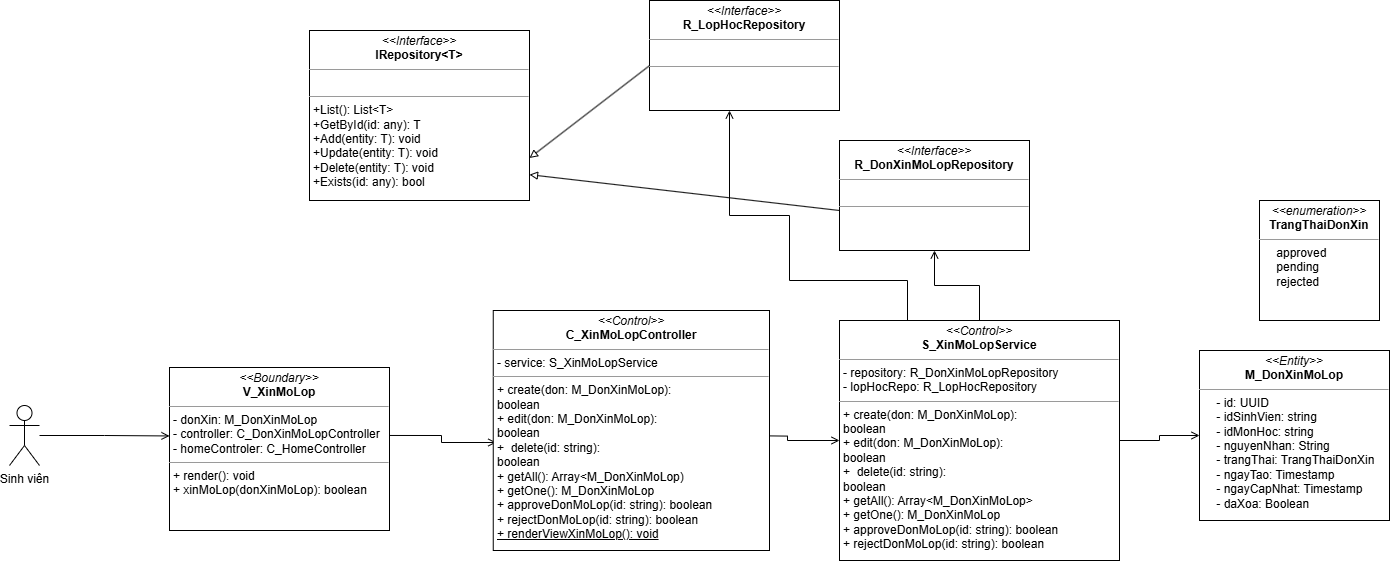

The diagram above was exported from draw.io. Its source (the exported page's mxGraphModel, read from the mxfile embedded in the PNG):
<mxGraphModel dx="1940" dy="992" grid="1" gridSize="10" guides="1" tooltips="1" connect="1" arrows="1" fold="1" page="1" pageScale="1" pageWidth="850" pageHeight="1100" background="none" math="0" shadow="0">
  <root>
    <mxCell id="0" />
    <mxCell id="1" parent="0" />
    <mxCell id="klWV4Ag5THEcsDGoQwFA-8" style="edgeStyle=orthogonalEdgeStyle;rounded=0;orthogonalLoop=1;jettySize=auto;html=1;entryX=0;entryY=0.42;entryDx=0;entryDy=0;endArrow=open;endFill=0;entryPerimeter=0;" parent="1" source="vxewiHkBcCFbYGl57C8Q-1" target="7_3QsWErxogTDBAHxEHH-1" edge="1">
      <mxGeometry relative="1" as="geometry">
        <mxPoint x="690" y="475" as="targetPoint" />
        <mxPoint x="540" y="475" as="sourcePoint" />
      </mxGeometry>
    </mxCell>
    <mxCell id="vxewiHkBcCFbYGl57C8Q-1" value="Sinh viên" style="shape=umlActor;verticalLabelPosition=bottom;verticalAlign=top;html=1;outlineConnect=0;" parent="1" vertex="1">
      <mxGeometry x="550" y="445" width="30" height="60" as="geometry" />
    </mxCell>
    <mxCell id="vxewiHkBcCFbYGl57C8Q-9" value="&lt;p style=&quot;margin:0px;margin-top:4px;text-align:center;&quot;&gt;&lt;i&gt;&amp;lt;&amp;lt;Interface&amp;gt;&amp;gt;&lt;/i&gt;&lt;br&gt;&lt;b&gt;IRepository&amp;lt;T&amp;gt;&lt;/b&gt;&lt;/p&gt;&lt;hr size=&quot;1&quot;&gt;&lt;p style=&quot;margin:0px;margin-left:4px;&quot;&gt;&lt;br&gt;&lt;/p&gt;&lt;hr size=&quot;1&quot;&gt;&lt;p style=&quot;margin: 0px 0px 0px 4px;&quot;&gt;+List(): List&amp;lt;T&amp;gt;&amp;nbsp; &amp;nbsp; &amp;nbsp; &amp;nbsp; &amp;nbsp; &amp;nbsp; &amp;nbsp; &amp;nbsp;&lt;/p&gt;&lt;p style=&quot;margin: 0px 0px 0px 4px;&quot;&gt;+GetById(id: any): T&amp;nbsp; &amp;nbsp; &amp;nbsp; &amp;nbsp; &amp;nbsp; &amp;nbsp;&lt;/p&gt;&lt;p style=&quot;margin: 0px 0px 0px 4px;&quot;&gt;+Add(entity: T): void&amp;nbsp; &amp;nbsp; &amp;nbsp; &amp;nbsp; &amp;nbsp;&amp;nbsp;&lt;/p&gt;&lt;p style=&quot;margin: 0px 0px 0px 4px;&quot;&gt;+Update(entity: T): void&amp;nbsp; &amp;nbsp; &amp;nbsp; &amp;nbsp;&lt;/p&gt;&lt;p style=&quot;margin: 0px 0px 0px 4px;&quot;&gt;+Delete(entity: T): void&amp;nbsp; &amp;nbsp; &amp;nbsp; &amp;nbsp;&lt;/p&gt;&lt;p style=&quot;margin: 0px 0px 0px 4px;&quot;&gt;+Exists(id: any): bool&amp;nbsp;&lt;/p&gt;" style="verticalAlign=top;align=left;overflow=fill;fontSize=12;fontFamily=Helvetica;html=1;rounded=0;shadow=0;comic=0;labelBackgroundColor=none;strokeWidth=1" parent="1" vertex="1">
      <mxGeometry x="850" y="70" width="220" height="170" as="geometry" />
    </mxCell>
    <mxCell id="vxewiHkBcCFbYGl57C8Q-16" value="" style="endArrow=block;html=1;rounded=0;exitX=0.001;exitY=0.591;exitDx=0;exitDy=0;entryX=1;entryY=0.75;entryDx=0;entryDy=0;endFill=0;exitPerimeter=0;" parent="1" source="7_3QsWErxogTDBAHxEHH-6" target="vxewiHkBcCFbYGl57C8Q-9" edge="1">
      <mxGeometry width="50" height="50" relative="1" as="geometry">
        <mxPoint x="1080" y="205" as="sourcePoint" />
        <mxPoint x="590" y="340" as="targetPoint" />
      </mxGeometry>
    </mxCell>
    <mxCell id="klWV4Ag5THEcsDGoQwFA-9" value="" style="edgeStyle=orthogonalEdgeStyle;rounded=0;orthogonalLoop=1;jettySize=auto;html=1;endArrow=open;endFill=0;exitX=0.999;exitY=0.417;exitDx=0;exitDy=0;exitPerimeter=0;entryX=0.011;entryY=0.55;entryDx=0;entryDy=0;entryPerimeter=0;" parent="1" source="7_3QsWErxogTDBAHxEHH-1" target="7_3QsWErxogTDBAHxEHH-5" edge="1">
      <mxGeometry relative="1" as="geometry">
        <mxPoint x="940" y="475" as="sourcePoint" />
        <mxPoint x="1025" y="475" as="targetPoint" />
      </mxGeometry>
    </mxCell>
    <mxCell id="klWV4Ag5THEcsDGoQwFA-10" value="" style="edgeStyle=orthogonalEdgeStyle;rounded=0;orthogonalLoop=1;jettySize=auto;html=1;endArrow=open;endFill=0;entryX=0;entryY=0.5;entryDx=0;entryDy=0;" parent="1" target="7_3QsWErxogTDBAHxEHH-4" edge="1">
      <mxGeometry relative="1" as="geometry">
        <mxPoint x="1275" y="475" as="sourcePoint" />
        <mxPoint x="1340" y="475" as="targetPoint" />
      </mxGeometry>
    </mxCell>
    <mxCell id="klWV4Ag5THEcsDGoQwFA-16" value="*" style="text;html=1;align=center;verticalAlign=middle;resizable=0;points=[];autosize=1;strokeColor=none;fillColor=none;" parent="1" vertex="1">
      <mxGeometry x="1550" y="170" width="30" height="30" as="geometry" />
    </mxCell>
    <mxCell id="7_3QsWErxogTDBAHxEHH-1" value="&lt;p style=&quot;margin:0px;margin-top:4px;text-align:center;&quot;&gt;&lt;i&gt;&amp;lt;&amp;lt;Boundary&amp;gt;&amp;gt;&lt;/i&gt;&lt;br&gt;&lt;b&gt;V_XinMoLop&lt;/b&gt;&lt;/p&gt;&lt;hr size=&quot;1&quot;&gt;&lt;p style=&quot;margin:0px;margin-left:4px;&quot;&gt;- donXin: M_DonXinMoLop&lt;br&gt;&lt;/p&gt;&lt;p style=&quot;margin:0px;margin-left:4px;&quot;&gt;- controller: C_DonXinMoLopController&lt;/p&gt;&lt;p style=&quot;margin:0px;margin-left:4px;&quot;&gt;- homeControler: C_HomeController&lt;/p&gt;&lt;hr size=&quot;1&quot;&gt;&lt;p style=&quot;margin:0px;margin-left:4px;&quot;&gt;+ render(): void&lt;/p&gt;&lt;p style=&quot;margin:0px;margin-left:4px;&quot;&gt;+ xinMoLop(donXinMoLop): boolean&lt;/p&gt;" style="verticalAlign=top;align=left;overflow=fill;fontSize=12;fontFamily=Helvetica;html=1;rounded=0;shadow=0;comic=0;labelBackgroundColor=none;strokeWidth=1" parent="1" vertex="1">
      <mxGeometry x="710" y="407" width="220" height="163" as="geometry" />
    </mxCell>
    <mxCell id="7_3QsWErxogTDBAHxEHH-14" value="" style="edgeStyle=orthogonalEdgeStyle;rounded=0;orthogonalLoop=1;jettySize=auto;html=1;endArrow=open;endFill=0;" parent="1" source="7_3QsWErxogTDBAHxEHH-4" target="7_3QsWErxogTDBAHxEHH-9" edge="1">
      <mxGeometry relative="1" as="geometry" />
    </mxCell>
    <mxCell id="7_3QsWErxogTDBAHxEHH-15" value="" style="edgeStyle=orthogonalEdgeStyle;rounded=0;orthogonalLoop=1;jettySize=auto;html=1;endArrow=open;endFill=0;" parent="1" source="7_3QsWErxogTDBAHxEHH-4" target="7_3QsWErxogTDBAHxEHH-12" edge="1">
      <mxGeometry relative="1" as="geometry" />
    </mxCell>
    <mxCell id="7_3QsWErxogTDBAHxEHH-4" value="&lt;p style=&quot;margin:0px;margin-top:4px;text-align:center;&quot;&gt;&lt;i&gt;&amp;lt;&amp;lt;Control&amp;gt;&amp;gt;&lt;/i&gt;&lt;br&gt;&lt;b&gt;S_XinMoLopService&lt;/b&gt;&lt;/p&gt;&lt;hr size=&quot;1&quot;&gt;&lt;p style=&quot;margin:0px;margin-left:4px;&quot;&gt;- repository: R_DonXinMoLopRepository&lt;/p&gt;&lt;p style=&quot;margin:0px;margin-left:4px;&quot;&gt;- lopHocRepo: R_LopHocRepository&lt;/p&gt;&lt;hr size=&quot;1&quot;&gt;&lt;p style=&quot;margin:0px;margin-left:4px;&quot;&gt;+ create(don: M_DonXinMoLop):&amp;nbsp;&lt;/p&gt;&lt;p style=&quot;margin:0px;margin-left:4px;&quot;&gt;boolean&lt;/p&gt;&lt;p style=&quot;margin:0px;margin-left:4px;&quot;&gt;+ edit&lt;span style=&quot;background-color: transparent; color: light-dark(rgb(0, 0, 0), rgb(255, 255, 255));&quot;&gt;(don: M_DonXinMoLop):&amp;nbsp;&lt;/span&gt;&lt;/p&gt;&lt;p style=&quot;margin: 0px 0px 0px 4px;&quot;&gt;boolean&lt;/p&gt;&lt;p style=&quot;margin: 0px 0px 0px 4px;&quot;&gt;+&amp;nbsp;&lt;span style=&quot;background-color: transparent; color: light-dark(rgb(0, 0, 0), rgb(255, 255, 255));&quot;&gt;&amp;nbsp;delete&lt;/span&gt;&lt;span style=&quot;background-color: transparent; color: light-dark(rgb(0, 0, 0), rgb(255, 255, 255));&quot;&gt;(id: string):&amp;nbsp;&lt;/span&gt;&lt;/p&gt;&lt;p style=&quot;margin: 0px 0px 0px 4px;&quot;&gt;boolean&lt;/p&gt;&lt;p style=&quot;margin: 0px 0px 0px 4px;&quot;&gt;+ getAll(): Array&amp;lt;M_DonXinMoLop&amp;gt;&lt;/p&gt;&lt;p style=&quot;margin: 0px 0px 0px 4px;&quot;&gt;+&amp;nbsp;&lt;span style=&quot;background-color: transparent; color: light-dark(rgb(0, 0, 0), rgb(255, 255, 255));&quot;&gt;getOne(): M_DonXinMoLop&lt;/span&gt;&lt;/p&gt;&lt;p style=&quot;margin: 0px 0px 0px 4px;&quot;&gt;&lt;span style=&quot;background-color: transparent; color: light-dark(rgb(0, 0, 0), rgb(255, 255, 255));&quot;&gt;+ approveDonMoLop(&lt;/span&gt;&lt;span style=&quot;background-color: transparent; color: light-dark(rgb(0, 0, 0), rgb(255, 255, 255));&quot;&gt;id: string&lt;/span&gt;&lt;span style=&quot;background-color: transparent; color: light-dark(rgb(0, 0, 0), rgb(255, 255, 255));&quot;&gt;): boolean&lt;/span&gt;&lt;/p&gt;&lt;p style=&quot;margin: 0px 0px 0px 4px;&quot;&gt;&lt;span style=&quot;background-color: transparent; color: light-dark(rgb(0, 0, 0), rgb(255, 255, 255));&quot;&gt;+ rejectDonMoLop(id: string): boolean&lt;/span&gt;&lt;/p&gt;&lt;p style=&quot;margin: 0px 0px 0px 4px;&quot;&gt;&lt;br&gt;&lt;/p&gt;" style="verticalAlign=top;align=left;overflow=fill;fontSize=12;fontFamily=Helvetica;html=1;rounded=0;shadow=0;comic=0;labelBackgroundColor=none;strokeWidth=1" parent="1" vertex="1">
      <mxGeometry x="1380" y="360" width="280" height="240" as="geometry" />
    </mxCell>
    <mxCell id="7_3QsWErxogTDBAHxEHH-5" value="&lt;p style=&quot;margin:0px;margin-top:4px;text-align:center;&quot;&gt;&lt;i&gt;&amp;lt;&amp;lt;Control&amp;gt;&amp;gt;&lt;/i&gt;&lt;br&gt;&lt;b&gt;C_XinMoLopController&lt;/b&gt;&lt;/p&gt;&lt;hr size=&quot;1&quot;&gt;&lt;p style=&quot;margin:0px;margin-left:4px;&quot;&gt;- service: S_XinMoLopService&lt;/p&gt;&lt;hr size=&quot;1&quot;&gt;&lt;p style=&quot;margin:0px;margin-left:4px;&quot;&gt;+ create(don: M_DonXinMoLop):&amp;nbsp;&lt;/p&gt;&lt;p style=&quot;margin:0px;margin-left:4px;&quot;&gt;boolean&lt;/p&gt;&lt;p style=&quot;margin:0px;margin-left:4px;&quot;&gt;+ edit&lt;span style=&quot;background-color: transparent; color: light-dark(rgb(0, 0, 0), rgb(255, 255, 255));&quot;&gt;(don: M_DonXinMoLop):&amp;nbsp;&lt;/span&gt;&lt;/p&gt;&lt;p style=&quot;margin: 0px 0px 0px 4px;&quot;&gt;boolean&lt;/p&gt;&lt;p style=&quot;margin: 0px 0px 0px 4px;&quot;&gt;+&amp;nbsp;&lt;span style=&quot;background-color: transparent; color: light-dark(rgb(0, 0, 0), rgb(255, 255, 255));&quot;&gt;&amp;nbsp;delete&lt;/span&gt;&lt;span style=&quot;background-color: transparent; color: light-dark(rgb(0, 0, 0), rgb(255, 255, 255));&quot;&gt;(id: string):&amp;nbsp;&lt;/span&gt;&lt;/p&gt;&lt;p style=&quot;margin: 0px 0px 0px 4px;&quot;&gt;boolean&lt;/p&gt;&lt;p style=&quot;margin: 0px 0px 0px 4px;&quot;&gt;+ getAll(): Array&amp;lt;M_DonXinMoLop)&lt;/p&gt;&lt;p style=&quot;margin: 0px 0px 0px 4px;&quot;&gt;+&amp;nbsp;&lt;span style=&quot;background-color: transparent; color: light-dark(rgb(0, 0, 0), rgb(255, 255, 255));&quot;&gt;getOne(): M_DonXinMoLop&lt;/span&gt;&lt;/p&gt;&lt;p style=&quot;margin: 0px 0px 0px 4px;&quot;&gt;&lt;span style=&quot;background-color: transparent; color: light-dark(rgb(0, 0, 0), rgb(255, 255, 255));&quot;&gt;+ approveDonMoLop(&lt;/span&gt;&lt;span style=&quot;background-color: transparent; color: light-dark(rgb(0, 0, 0), rgb(255, 255, 255));&quot;&gt;id: string&lt;/span&gt;&lt;span style=&quot;background-color: transparent; color: light-dark(rgb(0, 0, 0), rgb(255, 255, 255));&quot;&gt;): boolean&lt;/span&gt;&lt;/p&gt;&lt;p style=&quot;margin: 0px 0px 0px 4px;&quot;&gt;&lt;span style=&quot;background-color: transparent; color: light-dark(rgb(0, 0, 0), rgb(255, 255, 255));&quot;&gt;+ rejectDonMoLop(id: string): boolean&lt;/span&gt;&lt;/p&gt;&lt;p style=&quot;margin: 0px 0px 0px 4px;&quot;&gt;&lt;span style=&quot;background-color: transparent; color: light-dark(rgb(0, 0, 0), rgb(255, 255, 255));&quot;&gt;&lt;u&gt;+ renderViewXinMoLop(): void&lt;/u&gt;&lt;/span&gt;&lt;/p&gt;&lt;p style=&quot;margin: 0px 0px 0px 4px;&quot;&gt;&lt;br&gt;&lt;/p&gt;" style="verticalAlign=top;align=left;overflow=fill;fontSize=12;fontFamily=Helvetica;html=1;rounded=0;shadow=0;comic=0;labelBackgroundColor=none;strokeWidth=1" parent="1" vertex="1">
      <mxGeometry x="1033.75" y="350" width="276.25" height="240" as="geometry" />
    </mxCell>
    <mxCell id="7_3QsWErxogTDBAHxEHH-6" value="&lt;p style=&quot;margin:0px;margin-top:4px;text-align:center;&quot;&gt;&lt;i&gt;&amp;lt;&amp;lt;Interface&amp;gt;&amp;gt;&lt;/i&gt;&lt;br&gt;&lt;b&gt;R_LopHocRepository&lt;/b&gt;&lt;/p&gt;&lt;hr size=&quot;1&quot;&gt;&lt;p style=&quot;margin:0px;margin-left:4px;&quot;&gt;&lt;br&gt;&lt;/p&gt;&lt;hr size=&quot;1&quot;&gt;&lt;p style=&quot;margin: 0px 0px 0px 4px;&quot;&gt;&lt;br&gt;&lt;/p&gt;" style="verticalAlign=top;align=left;overflow=fill;fontSize=12;fontFamily=Helvetica;html=1;rounded=0;shadow=0;comic=0;labelBackgroundColor=none;strokeWidth=1" parent="1" vertex="1">
      <mxGeometry x="1190" y="40" width="190" height="110" as="geometry" />
    </mxCell>
    <mxCell id="7_3QsWErxogTDBAHxEHH-9" value="&lt;p style=&quot;margin:0px;margin-top:4px;text-align:center;&quot;&gt;&lt;i&gt;&amp;lt;&amp;lt;Interface&amp;gt;&amp;gt;&lt;/i&gt;&lt;br&gt;&lt;b&gt;R_DonXinMoLopRepository&lt;/b&gt;&lt;/p&gt;&lt;hr size=&quot;1&quot;&gt;&lt;p style=&quot;margin:0px;margin-left:4px;&quot;&gt;&lt;br&gt;&lt;/p&gt;&lt;hr size=&quot;1&quot;&gt;&lt;p style=&quot;margin: 0px 0px 0px 4px;&quot;&gt;&lt;br&gt;&lt;/p&gt;" style="verticalAlign=top;align=left;overflow=fill;fontSize=12;fontFamily=Helvetica;html=1;rounded=0;shadow=0;comic=0;labelBackgroundColor=none;strokeWidth=1" parent="1" vertex="1">
      <mxGeometry x="1380" y="180" width="190" height="110" as="geometry" />
    </mxCell>
    <mxCell id="7_3QsWErxogTDBAHxEHH-12" value="&lt;p style=&quot;margin:0px;margin-top:4px;text-align:center;&quot;&gt;&lt;i&gt;&amp;lt;&amp;lt;Entity&amp;gt;&amp;gt;&lt;/i&gt;&lt;br&gt;&lt;b&gt;M_DonXinMoLop&lt;/b&gt;&lt;/p&gt;&lt;hr size=&quot;1&quot;&gt;&lt;p style=&quot;margin:0px;margin-left:4px;&quot;&gt;&amp;nbsp; &amp;nbsp; - id: UUID&lt;/p&gt;&lt;p style=&quot;margin:0px;margin-left:4px;&quot;&gt;&amp;nbsp; &amp;nbsp; - idSinhVien: string&lt;/p&gt;&lt;p style=&quot;margin:0px;margin-left:4px;&quot;&gt;&amp;nbsp; &amp;nbsp; - idMonHoc: string&lt;/p&gt;&lt;p style=&quot;margin:0px;margin-left:4px;&quot;&gt;&amp;nbsp; &amp;nbsp; - nguyenNhan: String&lt;/p&gt;&lt;p style=&quot;margin:0px;margin-left:4px;&quot;&gt;&amp;nbsp; &amp;nbsp; - trangThai: TrangThaiDonXin&lt;/p&gt;&lt;p style=&quot;margin:0px;margin-left:4px;&quot;&gt;&amp;nbsp; &amp;nbsp; - ngayTao: Timestamp&lt;/p&gt;&lt;p style=&quot;margin:0px;margin-left:4px;&quot;&gt;&amp;nbsp; &amp;nbsp; - ngayCapNhat: Timestamp&lt;/p&gt;&lt;p style=&quot;margin:0px;margin-left:4px;&quot;&gt;&amp;nbsp; &amp;nbsp; - daXoa: Boolean&lt;/p&gt;" style="verticalAlign=top;align=left;overflow=fill;fontSize=12;fontFamily=Helvetica;html=1;rounded=0;shadow=0;comic=0;labelBackgroundColor=none;strokeWidth=1" parent="1" vertex="1">
      <mxGeometry x="1740" y="390" width="190" height="170" as="geometry" />
    </mxCell>
    <mxCell id="7_3QsWErxogTDBAHxEHH-16" style="edgeStyle=orthogonalEdgeStyle;rounded=0;orthogonalLoop=1;jettySize=auto;html=1;exitX=0.25;exitY=0;exitDx=0;exitDy=0;endArrow=open;endFill=0;" parent="1" source="7_3QsWErxogTDBAHxEHH-4" target="7_3QsWErxogTDBAHxEHH-6" edge="1">
      <mxGeometry relative="1" as="geometry">
        <Array as="points">
          <mxPoint x="1448" y="320" />
          <mxPoint x="1330" y="320" />
          <mxPoint x="1330" y="255" />
          <mxPoint x="1270" y="255" />
        </Array>
      </mxGeometry>
    </mxCell>
    <mxCell id="7_3QsWErxogTDBAHxEHH-17" value="" style="endArrow=block;html=1;rounded=0;exitX=0.001;exitY=0.591;exitDx=0;exitDy=0;entryX=1;entryY=0.848;entryDx=0;entryDy=0;endFill=0;exitPerimeter=0;entryPerimeter=0;" parent="1" target="vxewiHkBcCFbYGl57C8Q-9" edge="1">
      <mxGeometry width="50" height="50" relative="1" as="geometry">
        <mxPoint x="1380" y="250" as="sourcePoint" />
        <mxPoint x="1160" y="353" as="targetPoint" />
      </mxGeometry>
    </mxCell>
    <mxCell id="rX6FWB5xefYJKzLPMX2J-2" value="&lt;p style=&quot;margin:0px;margin-top:4px;text-align:center;&quot;&gt;&lt;i&gt;&amp;lt;&amp;lt;enumeration&amp;gt;&amp;gt;&lt;/i&gt;&lt;br&gt;&lt;b&gt;TrangThaiDonXin&lt;/b&gt;&lt;/p&gt;&lt;hr size=&quot;1&quot;&gt;&lt;p style=&quot;margin:0px;margin-left:4px;&quot;&gt;&amp;nbsp; &amp;nbsp; approved&lt;/p&gt;&lt;p style=&quot;margin:0px;margin-left:4px;&quot;&gt;&amp;nbsp; &amp;nbsp; pending&lt;/p&gt;&lt;p style=&quot;margin:0px;margin-left:4px;&quot;&gt;&amp;nbsp; &amp;nbsp; rejected&lt;/p&gt;" style="verticalAlign=top;align=left;overflow=fill;fontSize=12;fontFamily=Helvetica;html=1;rounded=0;shadow=0;comic=0;labelBackgroundColor=none;strokeWidth=1" parent="1" vertex="1">
      <mxGeometry x="1800" y="240" width="120" height="120" as="geometry" />
    </mxCell>
  </root>
</mxGraphModel>